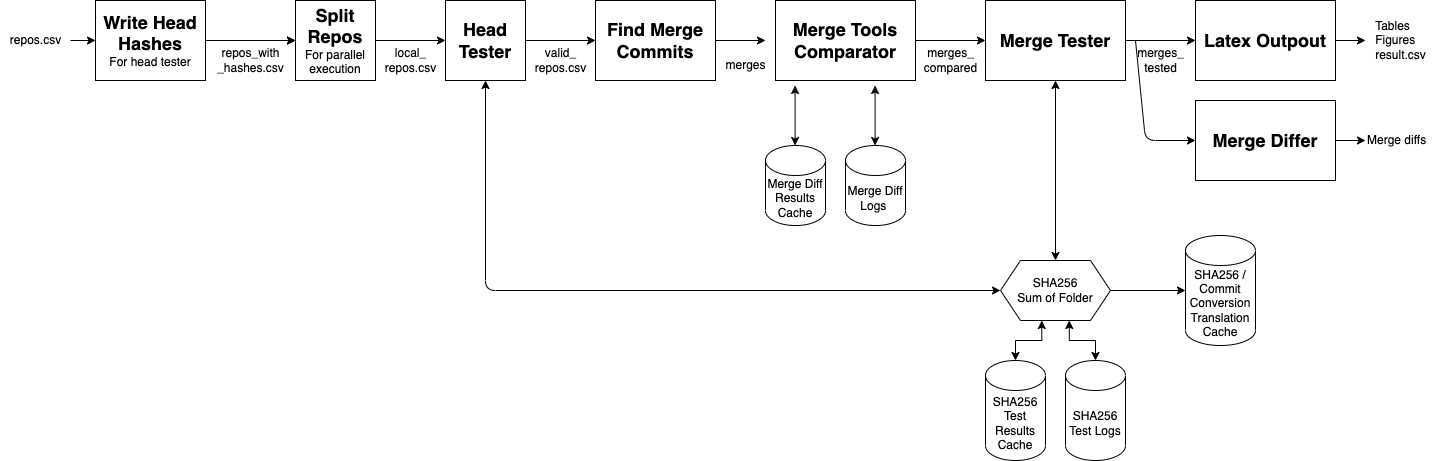

The diagram above was exported from draw.io. Its source (the exported page's mxGraphModel, read from the mxfile embedded in the PNG):
<mxGraphModel dx="979" dy="225" grid="1" gridSize="10" guides="1" tooltips="1" connect="1" arrows="1" fold="1" page="1" pageScale="1" pageWidth="850" pageHeight="1100" math="0" shadow="0">
  <root>
    <mxCell id="0" />
    <mxCell id="1" parent="0" />
    <mxCell id="vwvYcJAicQHUW44gDUUS-75" style="edgeStyle=orthogonalEdgeStyle;rounded=0;orthogonalLoop=1;jettySize=auto;html=1;exitX=1;exitY=0.5;exitDx=0;exitDy=0;entryX=0;entryY=0.5;entryDx=0;entryDy=0;" parent="1" source="vwvYcJAicQHUW44gDUUS-76" target="vwvYcJAicQHUW44gDUUS-78" edge="1">
      <mxGeometry relative="1" as="geometry" />
    </mxCell>
    <mxCell id="vwvYcJAicQHUW44gDUUS-76" value="&lt;b&gt;&lt;font style=&quot;font-size: 18px;&quot;&gt;Head Tester&lt;/font&gt;&lt;/b&gt;" style="rounded=0;whiteSpace=wrap;html=1;" parent="1" vertex="1">
      <mxGeometry x="120" y="550" width="80" height="80" as="geometry" />
    </mxCell>
    <mxCell id="vwvYcJAicQHUW44gDUUS-77" style="edgeStyle=orthogonalEdgeStyle;rounded=0;orthogonalLoop=1;jettySize=auto;html=1;exitX=1;exitY=0.5;exitDx=0;exitDy=0;entryX=0;entryY=0.5;entryDx=0;entryDy=0;" parent="1" source="vwvYcJAicQHUW44gDUUS-78" edge="1">
      <mxGeometry relative="1" as="geometry">
        <mxPoint x="440" y="590" as="targetPoint" />
      </mxGeometry>
    </mxCell>
    <mxCell id="vwvYcJAicQHUW44gDUUS-78" value="&lt;b&gt;&lt;font style=&quot;font-size: 18px;&quot;&gt;Find Merge Commits&lt;/font&gt;&lt;/b&gt;" style="rounded=0;whiteSpace=wrap;html=1;" parent="1" vertex="1">
      <mxGeometry x="270" y="550" width="120" height="80" as="geometry" />
    </mxCell>
    <mxCell id="vwvYcJAicQHUW44gDUUS-79" style="edgeStyle=orthogonalEdgeStyle;rounded=0;orthogonalLoop=1;jettySize=auto;html=1;exitX=1;exitY=0.5;exitDx=0;exitDy=0;entryX=0;entryY=0.5;entryDx=0;entryDy=0;" parent="1" target="vwvYcJAicQHUW44gDUUS-83" edge="1">
      <mxGeometry relative="1" as="geometry">
        <Array as="points">
          <mxPoint x="540" y="600" />
        </Array>
        <mxPoint x="450" y="600" as="sourcePoint" />
      </mxGeometry>
    </mxCell>
    <mxCell id="vwvYcJAicQHUW44gDUUS-111" style="edgeStyle=orthogonalEdgeStyle;rounded=0;orthogonalLoop=1;jettySize=auto;html=1;exitX=1;exitY=0.5;exitDx=0;exitDy=0;entryX=0;entryY=0.5;entryDx=0;entryDy=0;" parent="1" source="vwvYcJAicQHUW44gDUUS-83" target="vwvYcJAicQHUW44gDUUS-110" edge="1">
      <mxGeometry relative="1" as="geometry" />
    </mxCell>
    <mxCell id="vwvYcJAicQHUW44gDUUS-83" value="&lt;font style=&quot;font-size: 18px;&quot;&gt;&lt;b&gt;Merge Tools Comparator&lt;/b&gt;&lt;/font&gt;" style="rounded=0;whiteSpace=wrap;html=1;" parent="1" vertex="1">
      <mxGeometry x="450" y="550" width="140" height="80" as="geometry" />
    </mxCell>
    <mxCell id="vwvYcJAicQHUW44gDUUS-91" value="valid_&lt;br&gt;repos.csv" style="text;html=1;align=center;verticalAlign=middle;resizable=0;points=[];autosize=1;strokeColor=none;fillColor=none;" parent="1" vertex="1">
      <mxGeometry x="200" y="590" width="70" height="40" as="geometry" />
    </mxCell>
    <mxCell id="vwvYcJAicQHUW44gDUUS-92" value="merges" style="text;html=1;align=center;verticalAlign=middle;resizable=0;points=[];autosize=1;strokeColor=none;fillColor=none;" parent="1" vertex="1">
      <mxGeometry x="390" y="600" width="60" height="30" as="geometry" />
    </mxCell>
    <mxCell id="vwvYcJAicQHUW44gDUUS-93" value="merges_&lt;br&gt;compared" style="text;html=1;align=center;verticalAlign=middle;resizable=0;points=[];autosize=1;strokeColor=none;fillColor=none;" parent="1" vertex="1">
      <mxGeometry x="585" y="590" width="80" height="40" as="geometry" />
    </mxCell>
    <mxCell id="vwvYcJAicQHUW44gDUUS-96" value="merges_&lt;br&gt;tested" style="text;html=1;align=center;verticalAlign=middle;resizable=0;points=[];autosize=1;strokeColor=none;fillColor=none;" parent="1" vertex="1">
      <mxGeometry x="800" y="590" width="70" height="40" as="geometry" />
    </mxCell>
    <mxCell id="vwvYcJAicQHUW44gDUUS-98" style="edgeStyle=orthogonalEdgeStyle;rounded=0;orthogonalLoop=1;jettySize=auto;html=1;exitX=1;exitY=0.5;exitDx=0;exitDy=0;entryX=0;entryY=0.5;entryDx=0;entryDy=0;" parent="1" source="vwvYcJAicQHUW44gDUUS-99" target="vwvYcJAicQHUW44gDUUS-76" edge="1">
      <mxGeometry relative="1" as="geometry" />
    </mxCell>
    <mxCell id="vwvYcJAicQHUW44gDUUS-99" value="&lt;font style=&quot;font-size: 18px;&quot;&gt;&lt;b&gt;Split Repos&lt;br&gt;&lt;/b&gt;&lt;/font&gt;For parallel&lt;br&gt;execution" style="rounded=0;whiteSpace=wrap;html=1;" parent="1" vertex="1">
      <mxGeometry x="-30" y="550" width="80" height="80" as="geometry" />
    </mxCell>
    <mxCell id="vwvYcJAicQHUW44gDUUS-100" value="local_&lt;br&gt;repos.csv" style="text;html=1;align=center;verticalAlign=middle;resizable=0;points=[];autosize=1;strokeColor=none;fillColor=none;" parent="1" vertex="1">
      <mxGeometry x="50" y="590" width="70" height="40" as="geometry" />
    </mxCell>
    <mxCell id="vwvYcJAicQHUW44gDUUS-101" style="edgeStyle=orthogonalEdgeStyle;rounded=0;orthogonalLoop=1;jettySize=auto;html=1;exitX=1;exitY=0.5;exitDx=0;exitDy=0;entryX=0;entryY=0.5;entryDx=0;entryDy=0;" parent="1" source="vwvYcJAicQHUW44gDUUS-102" target="vwvYcJAicQHUW44gDUUS-99" edge="1">
      <mxGeometry relative="1" as="geometry" />
    </mxCell>
    <mxCell id="4" value="" style="edgeStyle=none;html=1;" parent="1" source="vwvYcJAicQHUW44gDUUS-102" target="vwvYcJAicQHUW44gDUUS-99" edge="1">
      <mxGeometry relative="1" as="geometry" />
    </mxCell>
    <mxCell id="vwvYcJAicQHUW44gDUUS-102" value="&lt;font&gt;&lt;b style=&quot;font-size: 18px;&quot;&gt;Write Head Hashes&lt;/b&gt;&lt;br&gt;&lt;font style=&quot;font-size: 12px;&quot;&gt;For head tester&lt;/font&gt;&lt;br&gt;&lt;/font&gt;" style="rounded=0;whiteSpace=wrap;html=1;" parent="1" vertex="1">
      <mxGeometry x="-230" y="550" width="110" height="80" as="geometry" />
    </mxCell>
    <mxCell id="vwvYcJAicQHUW44gDUUS-103" value="repos_with&lt;br&gt;_hashes.csv" style="text;html=1;align=center;verticalAlign=middle;resizable=0;points=[];autosize=1;strokeColor=none;fillColor=none;" parent="1" vertex="1">
      <mxGeometry x="-120" y="590" width="90" height="40" as="geometry" />
    </mxCell>
    <mxCell id="vwvYcJAicQHUW44gDUUS-104" value="" style="edgeStyle=orthogonalEdgeStyle;rounded=0;orthogonalLoop=1;jettySize=auto;html=1;" parent="1" source="vwvYcJAicQHUW44gDUUS-105" target="vwvYcJAicQHUW44gDUUS-102" edge="1">
      <mxGeometry relative="1" as="geometry" />
    </mxCell>
    <mxCell id="vwvYcJAicQHUW44gDUUS-105" value="repos.csv" style="text;html=1;align=center;verticalAlign=middle;resizable=0;points=[];autosize=1;strokeColor=none;fillColor=none;" parent="1" vertex="1">
      <mxGeometry x="-325" y="575" width="70" height="30" as="geometry" />
    </mxCell>
    <mxCell id="vwvYcJAicQHUW44gDUUS-121" style="edgeStyle=orthogonalEdgeStyle;rounded=0;orthogonalLoop=1;jettySize=auto;html=1;exitX=1;exitY=0.5;exitDx=0;exitDy=0;entryX=0;entryY=0.5;entryDx=0;entryDy=0;" parent="1" source="vwvYcJAicQHUW44gDUUS-110" target="vwvYcJAicQHUW44gDUUS-117" edge="1">
      <mxGeometry relative="1" as="geometry" />
    </mxCell>
    <mxCell id="14" style="edgeStyle=none;html=1;entryX=0;entryY=0.5;entryDx=0;entryDy=0;" parent="1" target="5" edge="1">
      <mxGeometry relative="1" as="geometry">
        <mxPoint x="810" y="590" as="sourcePoint" />
        <Array as="points">
          <mxPoint x="820" y="690" />
        </Array>
      </mxGeometry>
    </mxCell>
    <mxCell id="vwvYcJAicQHUW44gDUUS-110" value="&lt;font style=&quot;font-size: 18px;&quot;&gt;&lt;b&gt;Merge Tester&lt;/b&gt;&lt;/font&gt;" style="rounded=0;whiteSpace=wrap;html=1;" parent="1" vertex="1">
      <mxGeometry x="660" y="550" width="140" height="80" as="geometry" />
    </mxCell>
    <mxCell id="vwvYcJAicQHUW44gDUUS-118" style="edgeStyle=orthogonalEdgeStyle;rounded=0;orthogonalLoop=1;jettySize=auto;html=1;exitX=1;exitY=0.5;exitDx=0;exitDy=0;" parent="1" source="vwvYcJAicQHUW44gDUUS-117" edge="1">
      <mxGeometry relative="1" as="geometry">
        <mxPoint x="1040" y="589.8888888888889" as="targetPoint" />
      </mxGeometry>
    </mxCell>
    <mxCell id="vwvYcJAicQHUW44gDUUS-117" value="&lt;font style=&quot;font-size: 18px;&quot;&gt;&lt;b&gt;Latex Outpout&lt;/b&gt;&lt;/font&gt;" style="rounded=0;whiteSpace=wrap;html=1;" parent="1" vertex="1">
      <mxGeometry x="870" y="550" width="140" height="80" as="geometry" />
    </mxCell>
    <mxCell id="vwvYcJAicQHUW44gDUUS-122" value="&lt;div style=&quot;text-align: left;&quot;&gt;&lt;span style=&quot;background-color: initial;&quot;&gt;Tables&lt;/span&gt;&lt;/div&gt;&lt;div style=&quot;text-align: left;&quot;&gt;&lt;span style=&quot;background-color: initial;&quot;&gt;Figures&lt;/span&gt;&lt;/div&gt;&lt;div style=&quot;text-align: left;&quot;&gt;&lt;span style=&quot;background-color: initial;&quot;&gt;result.csv&lt;/span&gt;&lt;/div&gt;" style="text;html=1;align=center;verticalAlign=middle;resizable=0;points=[];autosize=1;strokeColor=none;fillColor=none;" parent="1" vertex="1">
      <mxGeometry x="1040" y="560" width="70" height="60" as="geometry" />
    </mxCell>
    <mxCell id="vwvYcJAicQHUW44gDUUS-124" value="Merge Diff Results Cache" style="shape=cylinder3;whiteSpace=wrap;html=1;boundedLbl=1;backgroundOutline=1;size=15;" parent="1" vertex="1">
      <mxGeometry x="440" y="695" width="60" height="80" as="geometry" />
    </mxCell>
    <mxCell id="vwvYcJAicQHUW44gDUUS-125" value="" style="endArrow=classic;startArrow=classic;html=1;rounded=0;exitX=0.5;exitY=1;exitDx=0;exitDy=0;exitPerimeter=0;entryX=0.5;entryY=0;entryDx=0;entryDy=0;" parent="1" edge="1">
      <mxGeometry width="50" height="50" relative="1" as="geometry">
        <mxPoint x="469.58000000000004" y="635" as="sourcePoint" />
        <mxPoint x="469.58000000000004" y="695" as="targetPoint" />
        <Array as="points" />
      </mxGeometry>
    </mxCell>
    <mxCell id="vwvYcJAicQHUW44gDUUS-126" value="Merge Diff Logs&amp;nbsp;" style="shape=cylinder3;whiteSpace=wrap;html=1;boundedLbl=1;backgroundOutline=1;size=15;" parent="1" vertex="1">
      <mxGeometry x="520" y="695" width="60" height="80" as="geometry" />
    </mxCell>
    <mxCell id="vwvYcJAicQHUW44gDUUS-127" value="" style="endArrow=classic;startArrow=classic;html=1;rounded=0;exitX=0.5;exitY=1;exitDx=0;exitDy=0;exitPerimeter=0;entryX=0.5;entryY=0;entryDx=0;entryDy=0;" parent="1" edge="1">
      <mxGeometry width="50" height="50" relative="1" as="geometry">
        <mxPoint x="549.58" y="635" as="sourcePoint" />
        <mxPoint x="549.58" y="695" as="targetPoint" />
        <Array as="points" />
      </mxGeometry>
    </mxCell>
    <mxCell id="vwvYcJAicQHUW44gDUUS-137" style="edgeStyle=orthogonalEdgeStyle;rounded=0;orthogonalLoop=1;jettySize=auto;html=1;exitX=0.375;exitY=1;exitDx=0;exitDy=0;entryX=0.5;entryY=0;entryDx=0;entryDy=0;entryPerimeter=0;startArrow=classic;startFill=1;" parent="1" source="vwvYcJAicQHUW44gDUUS-129" target="vwvYcJAicQHUW44gDUUS-135" edge="1">
      <mxGeometry relative="1" as="geometry" />
    </mxCell>
    <mxCell id="vwvYcJAicQHUW44gDUUS-141" style="edgeStyle=orthogonalEdgeStyle;rounded=0;orthogonalLoop=1;jettySize=auto;html=1;exitX=0.625;exitY=1;exitDx=0;exitDy=0;entryX=0.5;entryY=0;entryDx=0;entryDy=0;entryPerimeter=0;startArrow=classic;startFill=1;" parent="1" source="vwvYcJAicQHUW44gDUUS-129" target="vwvYcJAicQHUW44gDUUS-139" edge="1">
      <mxGeometry relative="1" as="geometry" />
    </mxCell>
    <mxCell id="3" style="edgeStyle=none;html=1;exitX=1;exitY=0.5;exitDx=0;exitDy=0;entryX=0;entryY=0.5;entryDx=0;entryDy=0;entryPerimeter=0;" parent="1" source="vwvYcJAicQHUW44gDUUS-129" target="2" edge="1">
      <mxGeometry relative="1" as="geometry" />
    </mxCell>
    <mxCell id="vwvYcJAicQHUW44gDUUS-129" value="SHA256 &lt;br&gt;Sum of Folder" style="shape=hexagon;perimeter=hexagonPerimeter2;whiteSpace=wrap;html=1;fixedSize=1;" parent="1" vertex="1">
      <mxGeometry x="675" y="810" width="110" height="60" as="geometry" />
    </mxCell>
    <mxCell id="vwvYcJAicQHUW44gDUUS-132" value="" style="endArrow=classic;startArrow=classic;html=1;rounded=0;entryX=0.5;entryY=1;entryDx=0;entryDy=0;exitX=0.5;exitY=0;exitDx=0;exitDy=0;" parent="1" source="vwvYcJAicQHUW44gDUUS-129" target="vwvYcJAicQHUW44gDUUS-110" edge="1">
      <mxGeometry width="50" height="50" relative="1" as="geometry">
        <mxPoint x="360" y="700" as="sourcePoint" />
        <mxPoint x="410" y="650" as="targetPoint" />
      </mxGeometry>
    </mxCell>
    <mxCell id="vwvYcJAicQHUW44gDUUS-133" value="" style="endArrow=classic;startArrow=classic;html=1;rounded=1;entryX=0.5;entryY=1;entryDx=0;entryDy=0;exitX=0;exitY=0.5;exitDx=0;exitDy=0;" parent="1" source="vwvYcJAicQHUW44gDUUS-129" target="vwvYcJAicQHUW44gDUUS-76" edge="1">
      <mxGeometry width="50" height="50" relative="1" as="geometry">
        <mxPoint x="940" y="830" as="sourcePoint" />
        <mxPoint x="940" y="645" as="targetPoint" />
        <Array as="points">
          <mxPoint x="160" y="840" />
        </Array>
      </mxGeometry>
    </mxCell>
    <mxCell id="vwvYcJAicQHUW44gDUUS-135" value="SHA256&lt;br&gt;Test Results&lt;br&gt;Cache" style="shape=cylinder3;whiteSpace=wrap;html=1;boundedLbl=1;backgroundOutline=1;size=15;" parent="1" vertex="1">
      <mxGeometry x="660" y="910" width="60" height="100" as="geometry" />
    </mxCell>
    <mxCell id="vwvYcJAicQHUW44gDUUS-139" value="SHA256&lt;br&gt;Test Logs" style="shape=cylinder3;whiteSpace=wrap;html=1;boundedLbl=1;backgroundOutline=1;size=15;" parent="1" vertex="1">
      <mxGeometry x="740" y="910" width="60" height="100" as="geometry" />
    </mxCell>
    <mxCell id="2" value="SHA256 / Commit Conversion&lt;br&gt;Translation Cache" style="shape=cylinder3;whiteSpace=wrap;html=1;boundedLbl=1;backgroundOutline=1;size=15;" parent="1" vertex="1">
      <mxGeometry x="860" y="785" width="70" height="110" as="geometry" />
    </mxCell>
    <mxCell id="13" value="" style="edgeStyle=none;rounded=1;html=1;" parent="1" source="5" target="12" edge="1">
      <mxGeometry relative="1" as="geometry" />
    </mxCell>
    <mxCell id="5" value="&lt;font style=&quot;font-size: 18px;&quot;&gt;&lt;b&gt;Merge Differ&lt;/b&gt;&lt;/font&gt;" style="rounded=0;whiteSpace=wrap;html=1;" parent="1" vertex="1">
      <mxGeometry x="870" y="650" width="140" height="80" as="geometry" />
    </mxCell>
    <mxCell id="12" value="Merge diffs" style="text;html=1;align=left;verticalAlign=middle;resizable=0;points=[];autosize=1;strokeColor=none;fillColor=none;" parent="1" vertex="1">
      <mxGeometry x="1040" y="675" width="80" height="30" as="geometry" />
    </mxCell>
  </root>
</mxGraphModel>